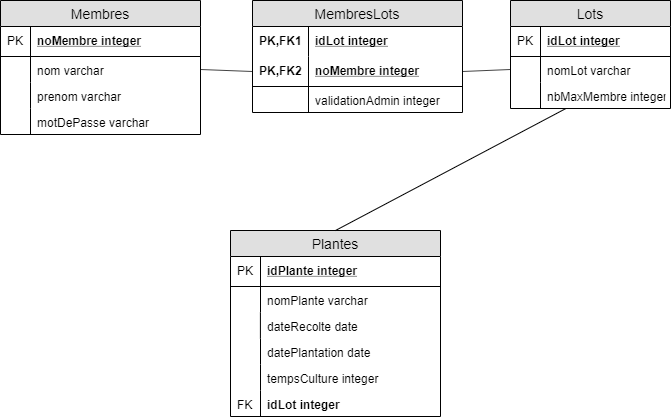

The diagram above was exported from draw.io. Its source (the exported page's mxGraphModel, read from the mxfile embedded in the PNG):
<mxGraphModel dx="1024" dy="517" grid="1" gridSize="10" guides="1" tooltips="1" connect="1" arrows="1" fold="1" page="1" pageScale="1" pageWidth="827" pageHeight="1169" math="0" shadow="0">
  <root>
    <mxCell id="0IikcmndgSecpUUTaJmS-0" />
    <mxCell id="0IikcmndgSecpUUTaJmS-1" parent="0IikcmndgSecpUUTaJmS-0" />
    <mxCell id="x2IWDgeK4ic2h9X0uAlw-13" value="Membres" style="swimlane;fontStyle=0;childLayout=stackLayout;horizontal=1;startSize=26;fillColor=#e0e0e0;horizontalStack=0;resizeParent=1;resizeParentMax=0;resizeLast=0;collapsible=1;marginBottom=0;swimlaneFillColor=#ffffff;align=center;fontSize=14;" vertex="1" parent="0IikcmndgSecpUUTaJmS-1">
      <mxGeometry x="110" y="80" width="200" height="134" as="geometry">
        <mxRectangle x="100" y="160" width="90" height="26" as="alternateBounds" />
      </mxGeometry>
    </mxCell>
    <mxCell id="x2IWDgeK4ic2h9X0uAlw-14" value="noMembre integer" style="shape=partialRectangle;top=0;left=0;right=0;bottom=1;align=left;verticalAlign=middle;fillColor=none;spacingLeft=34;spacingRight=4;overflow=hidden;rotatable=0;points=[[0,0.5],[1,0.5]];portConstraint=eastwest;dropTarget=0;fontStyle=5;fontSize=12;" vertex="1" parent="x2IWDgeK4ic2h9X0uAlw-13">
      <mxGeometry y="26" width="200" height="30" as="geometry" />
    </mxCell>
    <mxCell id="x2IWDgeK4ic2h9X0uAlw-15" value="PK" style="shape=partialRectangle;top=0;left=0;bottom=0;fillColor=none;align=left;verticalAlign=middle;spacingLeft=4;spacingRight=4;overflow=hidden;rotatable=0;points=[];portConstraint=eastwest;part=1;fontSize=12;" vertex="1" connectable="0" parent="x2IWDgeK4ic2h9X0uAlw-14">
      <mxGeometry width="30" height="30" as="geometry" />
    </mxCell>
    <mxCell id="x2IWDgeK4ic2h9X0uAlw-16" value="nom varchar" style="shape=partialRectangle;top=0;left=0;right=0;bottom=0;align=left;verticalAlign=top;fillColor=none;spacingLeft=34;spacingRight=4;overflow=hidden;rotatable=0;points=[[0,0.5],[1,0.5]];portConstraint=eastwest;dropTarget=0;fontSize=12;" vertex="1" parent="x2IWDgeK4ic2h9X0uAlw-13">
      <mxGeometry y="56" width="200" height="26" as="geometry" />
    </mxCell>
    <mxCell id="x2IWDgeK4ic2h9X0uAlw-17" value="" style="shape=partialRectangle;top=0;left=0;bottom=0;fillColor=none;align=left;verticalAlign=top;spacingLeft=4;spacingRight=4;overflow=hidden;rotatable=0;points=[];portConstraint=eastwest;part=1;fontSize=12;" vertex="1" connectable="0" parent="x2IWDgeK4ic2h9X0uAlw-16">
      <mxGeometry width="30" height="26" as="geometry" />
    </mxCell>
    <mxCell id="x2IWDgeK4ic2h9X0uAlw-18" value="prenom varchar" style="shape=partialRectangle;top=0;left=0;right=0;bottom=0;align=left;verticalAlign=top;fillColor=none;spacingLeft=34;spacingRight=4;overflow=hidden;rotatable=0;points=[[0,0.5],[1,0.5]];portConstraint=eastwest;dropTarget=0;fontSize=12;" vertex="1" parent="x2IWDgeK4ic2h9X0uAlw-13">
      <mxGeometry y="82" width="200" height="26" as="geometry" />
    </mxCell>
    <mxCell id="x2IWDgeK4ic2h9X0uAlw-19" value="" style="shape=partialRectangle;top=0;left=0;bottom=0;fillColor=none;align=left;verticalAlign=top;spacingLeft=4;spacingRight=4;overflow=hidden;rotatable=0;points=[];portConstraint=eastwest;part=1;fontSize=12;" vertex="1" connectable="0" parent="x2IWDgeK4ic2h9X0uAlw-18">
      <mxGeometry width="30" height="26" as="geometry" />
    </mxCell>
    <mxCell id="x2IWDgeK4ic2h9X0uAlw-20" value="motDePasse varchar" style="shape=partialRectangle;top=0;left=0;right=0;bottom=0;align=left;verticalAlign=top;fillColor=none;spacingLeft=34;spacingRight=4;overflow=hidden;rotatable=0;points=[[0,0.5],[1,0.5]];portConstraint=eastwest;dropTarget=0;fontSize=12;" vertex="1" parent="x2IWDgeK4ic2h9X0uAlw-13">
      <mxGeometry y="108" width="200" height="26" as="geometry" />
    </mxCell>
    <mxCell id="x2IWDgeK4ic2h9X0uAlw-21" value="" style="shape=partialRectangle;top=0;left=0;bottom=0;fillColor=none;align=left;verticalAlign=top;spacingLeft=4;spacingRight=4;overflow=hidden;rotatable=0;points=[];portConstraint=eastwest;part=1;fontSize=12;" vertex="1" connectable="0" parent="x2IWDgeK4ic2h9X0uAlw-20">
      <mxGeometry width="30" height="26" as="geometry" />
    </mxCell>
    <mxCell id="x2IWDgeK4ic2h9X0uAlw-22" value="" style="shape=partialRectangle;top=0;left=0;right=0;bottom=0;align=left;verticalAlign=top;fillColor=none;spacingLeft=34;spacingRight=4;overflow=hidden;rotatable=0;points=[[0,0.5],[1,0.5]];portConstraint=eastwest;dropTarget=0;fontSize=12;" vertex="1" parent="x2IWDgeK4ic2h9X0uAlw-13">
      <mxGeometry y="134" width="200" as="geometry" />
    </mxCell>
    <mxCell id="x2IWDgeK4ic2h9X0uAlw-23" value="" style="shape=partialRectangle;top=0;left=0;bottom=0;fillColor=none;align=left;verticalAlign=top;spacingLeft=4;spacingRight=4;overflow=hidden;rotatable=0;points=[];portConstraint=eastwest;part=1;fontSize=12;" vertex="1" connectable="0" parent="x2IWDgeK4ic2h9X0uAlw-22">
      <mxGeometry width="30" as="geometry" />
    </mxCell>
    <mxCell id="gizeMZ0t0D41cQXNA6tE-0" value="Lots" style="swimlane;fontStyle=0;childLayout=stackLayout;horizontal=1;startSize=26;fillColor=#e0e0e0;horizontalStack=0;resizeParent=1;resizeParentMax=0;resizeLast=0;collapsible=1;marginBottom=0;swimlaneFillColor=#ffffff;align=center;fontSize=14;" vertex="1" parent="0IikcmndgSecpUUTaJmS-1">
      <mxGeometry x="620" y="80" width="160" height="108" as="geometry">
        <mxRectangle x="100" y="160" width="90" height="26" as="alternateBounds" />
      </mxGeometry>
    </mxCell>
    <mxCell id="gizeMZ0t0D41cQXNA6tE-1" value="idLot integer" style="shape=partialRectangle;top=0;left=0;right=0;bottom=1;align=left;verticalAlign=middle;fillColor=none;spacingLeft=34;spacingRight=4;overflow=hidden;rotatable=0;points=[[0,0.5],[1,0.5]];portConstraint=eastwest;dropTarget=0;fontStyle=5;fontSize=12;" vertex="1" parent="gizeMZ0t0D41cQXNA6tE-0">
      <mxGeometry y="26" width="160" height="30" as="geometry" />
    </mxCell>
    <mxCell id="gizeMZ0t0D41cQXNA6tE-2" value="PK" style="shape=partialRectangle;top=0;left=0;bottom=0;fillColor=none;align=left;verticalAlign=middle;spacingLeft=4;spacingRight=4;overflow=hidden;rotatable=0;points=[];portConstraint=eastwest;part=1;fontSize=12;" vertex="1" connectable="0" parent="gizeMZ0t0D41cQXNA6tE-1">
      <mxGeometry width="30" height="30" as="geometry" />
    </mxCell>
    <mxCell id="gizeMZ0t0D41cQXNA6tE-3" value="nomLot varchar" style="shape=partialRectangle;top=0;left=0;right=0;bottom=0;align=left;verticalAlign=top;fillColor=none;spacingLeft=34;spacingRight=4;overflow=hidden;rotatable=0;points=[[0,0.5],[1,0.5]];portConstraint=eastwest;dropTarget=0;fontSize=12;" vertex="1" parent="gizeMZ0t0D41cQXNA6tE-0">
      <mxGeometry y="56" width="160" height="26" as="geometry" />
    </mxCell>
    <mxCell id="gizeMZ0t0D41cQXNA6tE-4" value="" style="shape=partialRectangle;top=0;left=0;bottom=0;fillColor=none;align=left;verticalAlign=top;spacingLeft=4;spacingRight=4;overflow=hidden;rotatable=0;points=[];portConstraint=eastwest;part=1;fontSize=12;" vertex="1" connectable="0" parent="gizeMZ0t0D41cQXNA6tE-3">
      <mxGeometry width="30" height="26" as="geometry" />
    </mxCell>
    <mxCell id="gizeMZ0t0D41cQXNA6tE-5" value="nbMaxMembre integer" style="shape=partialRectangle;top=0;left=0;right=0;bottom=0;align=left;verticalAlign=top;fillColor=none;spacingLeft=34;spacingRight=4;overflow=hidden;rotatable=0;points=[[0,0.5],[1,0.5]];portConstraint=eastwest;dropTarget=0;fontSize=12;" vertex="1" parent="gizeMZ0t0D41cQXNA6tE-0">
      <mxGeometry y="82" width="160" height="26" as="geometry" />
    </mxCell>
    <mxCell id="gizeMZ0t0D41cQXNA6tE-6" value="" style="shape=partialRectangle;top=0;left=0;bottom=0;fillColor=none;align=left;verticalAlign=top;spacingLeft=4;spacingRight=4;overflow=hidden;rotatable=0;points=[];portConstraint=eastwest;part=1;fontSize=12;" vertex="1" connectable="0" parent="gizeMZ0t0D41cQXNA6tE-5">
      <mxGeometry width="30" height="26" as="geometry" />
    </mxCell>
    <mxCell id="gizeMZ0t0D41cQXNA6tE-9" value="" style="shape=partialRectangle;top=0;left=0;right=0;bottom=0;align=left;verticalAlign=top;fillColor=none;spacingLeft=34;spacingRight=4;overflow=hidden;rotatable=0;points=[[0,0.5],[1,0.5]];portConstraint=eastwest;dropTarget=0;fontSize=12;" vertex="1" parent="gizeMZ0t0D41cQXNA6tE-0">
      <mxGeometry y="108" width="160" as="geometry" />
    </mxCell>
    <mxCell id="gizeMZ0t0D41cQXNA6tE-10" value="" style="shape=partialRectangle;top=0;left=0;bottom=0;fillColor=none;align=left;verticalAlign=top;spacingLeft=4;spacingRight=4;overflow=hidden;rotatable=0;points=[];portConstraint=eastwest;part=1;fontSize=12;" vertex="1" connectable="0" parent="gizeMZ0t0D41cQXNA6tE-9">
      <mxGeometry width="30" as="geometry" />
    </mxCell>
    <mxCell id="V8592zQj9MiJqL5Rzfkr-0" value="MembresLots" style="swimlane;fontStyle=0;childLayout=stackLayout;horizontal=1;startSize=26;fillColor=#e0e0e0;horizontalStack=0;resizeParent=1;resizeParentMax=0;resizeLast=0;collapsible=1;marginBottom=0;swimlaneFillColor=#ffffff;align=center;fontSize=14;" vertex="1" parent="0IikcmndgSecpUUTaJmS-1">
      <mxGeometry x="362" y="80" width="210" height="112" as="geometry" />
    </mxCell>
    <mxCell id="V8592zQj9MiJqL5Rzfkr-1" value="idLot integer" style="shape=partialRectangle;top=0;left=0;right=0;bottom=0;align=left;verticalAlign=middle;fillColor=none;spacingLeft=60;spacingRight=4;overflow=hidden;rotatable=0;points=[[0,0.5],[1,0.5]];portConstraint=eastwest;dropTarget=0;fontStyle=5;fontSize=12;" vertex="1" parent="V8592zQj9MiJqL5Rzfkr-0">
      <mxGeometry y="26" width="210" height="30" as="geometry" />
    </mxCell>
    <mxCell id="V8592zQj9MiJqL5Rzfkr-2" value="PK,FK1" style="shape=partialRectangle;fontStyle=1;top=0;left=0;bottom=0;fillColor=none;align=left;verticalAlign=middle;spacingLeft=4;spacingRight=4;overflow=hidden;rotatable=0;points=[];portConstraint=eastwest;part=1;fontSize=12;" vertex="1" connectable="0" parent="V8592zQj9MiJqL5Rzfkr-1">
      <mxGeometry width="56" height="30" as="geometry" />
    </mxCell>
    <mxCell id="V8592zQj9MiJqL5Rzfkr-3" value="noMembre integer" style="shape=partialRectangle;top=0;left=0;right=0;bottom=1;align=left;verticalAlign=middle;fillColor=none;spacingLeft=60;spacingRight=4;overflow=hidden;rotatable=0;points=[[0,0.5],[1,0.5]];portConstraint=eastwest;dropTarget=0;fontStyle=5;fontSize=12;" vertex="1" parent="V8592zQj9MiJqL5Rzfkr-0">
      <mxGeometry y="56" width="210" height="30" as="geometry" />
    </mxCell>
    <mxCell id="V8592zQj9MiJqL5Rzfkr-4" value="PK,FK2" style="shape=partialRectangle;fontStyle=1;top=0;left=0;bottom=0;fillColor=none;align=left;verticalAlign=middle;spacingLeft=4;spacingRight=4;overflow=hidden;rotatable=0;points=[];portConstraint=eastwest;part=1;fontSize=12;" vertex="1" connectable="0" parent="V8592zQj9MiJqL5Rzfkr-3">
      <mxGeometry width="56" height="30" as="geometry" />
    </mxCell>
    <mxCell id="V8592zQj9MiJqL5Rzfkr-5" value="validationAdmin integer" style="shape=partialRectangle;top=0;left=0;right=0;bottom=0;align=left;verticalAlign=top;fillColor=none;spacingLeft=60;spacingRight=4;overflow=hidden;rotatable=0;points=[[0,0.5],[1,0.5]];portConstraint=eastwest;dropTarget=0;fontSize=12;" vertex="1" parent="V8592zQj9MiJqL5Rzfkr-0">
      <mxGeometry y="86" width="210" height="26" as="geometry" />
    </mxCell>
    <mxCell id="V8592zQj9MiJqL5Rzfkr-6" value="" style="shape=partialRectangle;top=0;left=0;bottom=0;fillColor=none;align=left;verticalAlign=top;spacingLeft=4;spacingRight=4;overflow=hidden;rotatable=0;points=[];portConstraint=eastwest;part=1;fontSize=12;" vertex="1" connectable="0" parent="V8592zQj9MiJqL5Rzfkr-5">
      <mxGeometry width="56" height="26" as="geometry" />
    </mxCell>
    <mxCell id="0cuVgm4vp4zBPk_Me0PD-0" value="" style="endArrow=none;html=1;exitX=1;exitY=0.5;exitDx=0;exitDy=0;entryX=0;entryY=0.5;entryDx=0;entryDy=0;" edge="1" parent="0IikcmndgSecpUUTaJmS-1" source="x2IWDgeK4ic2h9X0uAlw-16" target="V8592zQj9MiJqL5Rzfkr-3">
      <mxGeometry width="50" height="50" relative="1" as="geometry">
        <mxPoint x="110" y="290" as="sourcePoint" />
        <mxPoint x="160" y="240" as="targetPoint" />
      </mxGeometry>
    </mxCell>
    <mxCell id="0cuVgm4vp4zBPk_Me0PD-1" value="" style="endArrow=none;html=1;entryX=1;entryY=0.5;entryDx=0;entryDy=0;exitX=0;exitY=0.5;exitDx=0;exitDy=0;" edge="1" parent="0IikcmndgSecpUUTaJmS-1" source="gizeMZ0t0D41cQXNA6tE-3" target="V8592zQj9MiJqL5Rzfkr-3">
      <mxGeometry width="50" height="50" relative="1" as="geometry">
        <mxPoint x="110" y="360" as="sourcePoint" />
        <mxPoint x="160" y="310" as="targetPoint" />
      </mxGeometry>
    </mxCell>
    <mxCell id="TRFFWrwjLQPXH3DhAFdt-0" value="Plantes" style="swimlane;fontStyle=0;childLayout=stackLayout;horizontal=1;startSize=26;fillColor=#e0e0e0;horizontalStack=0;resizeParent=1;resizeParentMax=0;resizeLast=0;collapsible=1;marginBottom=0;swimlaneFillColor=#ffffff;align=center;fontSize=14;" vertex="1" parent="0IikcmndgSecpUUTaJmS-1">
      <mxGeometry x="340" y="310" width="210" height="186" as="geometry">
        <mxRectangle x="100" y="160" width="90" height="26" as="alternateBounds" />
      </mxGeometry>
    </mxCell>
    <mxCell id="TRFFWrwjLQPXH3DhAFdt-1" value="idPlante integer" style="shape=partialRectangle;top=0;left=0;right=0;bottom=1;align=left;verticalAlign=middle;fillColor=none;spacingLeft=34;spacingRight=4;overflow=hidden;rotatable=0;points=[[0,0.5],[1,0.5]];portConstraint=eastwest;dropTarget=0;fontStyle=5;fontSize=12;" vertex="1" parent="TRFFWrwjLQPXH3DhAFdt-0">
      <mxGeometry y="26" width="210" height="30" as="geometry" />
    </mxCell>
    <mxCell id="TRFFWrwjLQPXH3DhAFdt-2" value="PK" style="shape=partialRectangle;top=0;left=0;bottom=0;fillColor=none;align=left;verticalAlign=middle;spacingLeft=4;spacingRight=4;overflow=hidden;rotatable=0;points=[];portConstraint=eastwest;part=1;fontSize=12;" vertex="1" connectable="0" parent="TRFFWrwjLQPXH3DhAFdt-1">
      <mxGeometry width="30" height="30" as="geometry" />
    </mxCell>
    <mxCell id="TRFFWrwjLQPXH3DhAFdt-3" value="nomPlante varchar" style="shape=partialRectangle;top=0;left=0;right=0;bottom=0;align=left;verticalAlign=top;fillColor=none;spacingLeft=34;spacingRight=4;overflow=hidden;rotatable=0;points=[[0,0.5],[1,0.5]];portConstraint=eastwest;dropTarget=0;fontSize=12;" vertex="1" parent="TRFFWrwjLQPXH3DhAFdt-0">
      <mxGeometry y="56" width="210" height="26" as="geometry" />
    </mxCell>
    <mxCell id="TRFFWrwjLQPXH3DhAFdt-4" value="" style="shape=partialRectangle;top=0;left=0;bottom=0;fillColor=none;align=left;verticalAlign=top;spacingLeft=4;spacingRight=4;overflow=hidden;rotatable=0;points=[];portConstraint=eastwest;part=1;fontSize=12;" vertex="1" connectable="0" parent="TRFFWrwjLQPXH3DhAFdt-3">
      <mxGeometry width="30" height="26" as="geometry" />
    </mxCell>
    <mxCell id="TRFFWrwjLQPXH3DhAFdt-5" value="dateRecolte date" style="shape=partialRectangle;top=0;left=0;right=0;bottom=0;align=left;verticalAlign=top;fillColor=none;spacingLeft=34;spacingRight=4;overflow=hidden;rotatable=0;points=[[0,0.5],[1,0.5]];portConstraint=eastwest;dropTarget=0;fontSize=12;" vertex="1" parent="TRFFWrwjLQPXH3DhAFdt-0">
      <mxGeometry y="82" width="210" height="26" as="geometry" />
    </mxCell>
    <mxCell id="TRFFWrwjLQPXH3DhAFdt-6" value="" style="shape=partialRectangle;top=0;left=0;bottom=0;fillColor=none;align=left;verticalAlign=top;spacingLeft=4;spacingRight=4;overflow=hidden;rotatable=0;points=[];portConstraint=eastwest;part=1;fontSize=12;" vertex="1" connectable="0" parent="TRFFWrwjLQPXH3DhAFdt-5">
      <mxGeometry width="29.912536443148685" height="26" as="geometry" />
    </mxCell>
    <mxCell id="TRFFWrwjLQPXH3DhAFdt-7" value="datePlantation date" style="shape=partialRectangle;top=0;left=0;right=0;bottom=0;align=left;verticalAlign=top;fillColor=none;spacingLeft=34;spacingRight=4;overflow=hidden;rotatable=0;points=[[0,0.5],[1,0.5]];portConstraint=eastwest;dropTarget=0;fontSize=12;" vertex="1" parent="TRFFWrwjLQPXH3DhAFdt-0">
      <mxGeometry y="108" width="210" height="26" as="geometry" />
    </mxCell>
    <mxCell id="TRFFWrwjLQPXH3DhAFdt-8" value="" style="shape=partialRectangle;top=0;left=0;bottom=0;fillColor=none;align=left;verticalAlign=top;spacingLeft=4;spacingRight=4;overflow=hidden;rotatable=0;points=[];portConstraint=eastwest;part=1;fontSize=12;" vertex="1" connectable="0" parent="TRFFWrwjLQPXH3DhAFdt-7">
      <mxGeometry width="30" height="26" as="geometry" />
    </mxCell>
    <mxCell id="tHecfS4GYHaAx2xku53_-0" value="tempsCulture integer" style="shape=partialRectangle;top=0;left=0;right=0;bottom=0;align=left;verticalAlign=top;fillColor=none;spacingLeft=34;spacingRight=4;overflow=hidden;rotatable=0;points=[[0,0.5],[1,0.5]];portConstraint=eastwest;dropTarget=0;fontSize=12;" vertex="1" parent="TRFFWrwjLQPXH3DhAFdt-0">
      <mxGeometry y="134" width="210" height="26" as="geometry" />
    </mxCell>
    <mxCell id="tHecfS4GYHaAx2xku53_-1" value="" style="shape=partialRectangle;top=0;left=0;bottom=0;fillColor=none;align=left;verticalAlign=top;spacingLeft=4;spacingRight=4;overflow=hidden;rotatable=0;points=[];portConstraint=eastwest;part=1;fontSize=12;" vertex="1" connectable="0" parent="tHecfS4GYHaAx2xku53_-0">
      <mxGeometry width="30" height="26" as="geometry" />
    </mxCell>
    <mxCell id="TRFFWrwjLQPXH3DhAFdt-9" value="" style="shape=partialRectangle;top=0;left=0;right=0;bottom=0;align=left;verticalAlign=top;fillColor=none;spacingLeft=34;spacingRight=4;overflow=hidden;rotatable=0;points=[[0,0.5],[1,0.5]];portConstraint=eastwest;dropTarget=0;fontSize=12;" vertex="1" parent="TRFFWrwjLQPXH3DhAFdt-0">
      <mxGeometry y="160" width="210" as="geometry" />
    </mxCell>
    <mxCell id="TRFFWrwjLQPXH3DhAFdt-10" value="" style="shape=partialRectangle;top=0;left=0;bottom=0;fillColor=none;align=left;verticalAlign=top;spacingLeft=4;spacingRight=4;overflow=hidden;rotatable=0;points=[];portConstraint=eastwest;part=1;fontSize=12;" vertex="1" connectable="0" parent="TRFFWrwjLQPXH3DhAFdt-9">
      <mxGeometry width="30" as="geometry" />
    </mxCell>
    <mxCell id="tHecfS4GYHaAx2xku53_-2" value="idLot integer" style="shape=partialRectangle;top=0;left=0;right=0;bottom=0;align=left;verticalAlign=top;fillColor=none;spacingLeft=34;spacingRight=4;overflow=hidden;rotatable=0;points=[[0,0.5],[1,0.5]];portConstraint=eastwest;dropTarget=0;fontSize=12;fontStyle=1" vertex="1" parent="TRFFWrwjLQPXH3DhAFdt-0">
      <mxGeometry y="160" width="210" height="26" as="geometry" />
    </mxCell>
    <mxCell id="tHecfS4GYHaAx2xku53_-3" value="FK" style="shape=partialRectangle;top=0;left=0;bottom=0;fillColor=none;align=left;verticalAlign=top;spacingLeft=4;spacingRight=4;overflow=hidden;rotatable=0;points=[];portConstraint=eastwest;part=1;fontSize=12;" vertex="1" connectable="0" parent="tHecfS4GYHaAx2xku53_-2">
      <mxGeometry width="30" height="26" as="geometry" />
    </mxCell>
    <mxCell id="tHecfS4GYHaAx2xku53_-4" value="" style="endArrow=none;html=1;exitX=0.5;exitY=0;exitDx=0;exitDy=0;" edge="1" parent="0IikcmndgSecpUUTaJmS-1" source="TRFFWrwjLQPXH3DhAFdt-0" target="gizeMZ0t0D41cQXNA6tE-5">
      <mxGeometry width="50" height="50" relative="1" as="geometry">
        <mxPoint x="610" y="264" as="sourcePoint" />
        <mxPoint x="660" y="214" as="targetPoint" />
      </mxGeometry>
    </mxCell>
  </root>
</mxGraphModel>